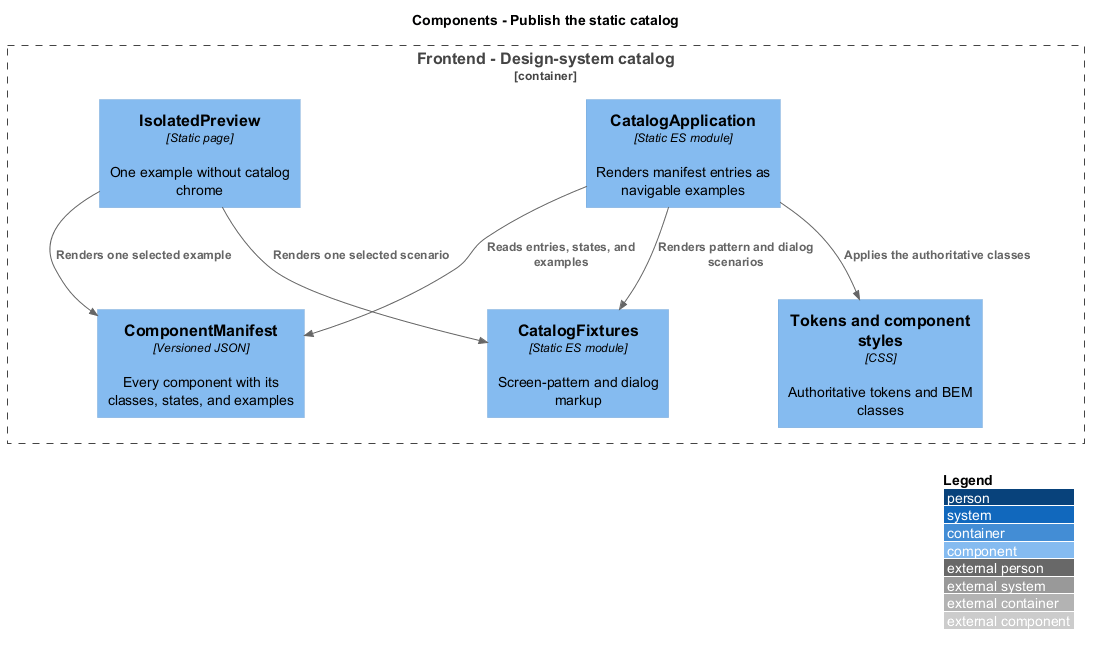

The diagram above was rendered by PlantUML. Its source (embedded in the PNG):
@startuml
!include <C4/C4_Component>
LAYOUT_WITH_LEGEND()
title Components - Publish the static catalog
Container_Boundary(catalog, "Frontend - Design-system catalog") {
 Component(docs, "CatalogApplication", "Static ES module", "Renders manifest entries as navigable examples")
 Component(manifest, "ComponentManifest", "Versioned JSON", "Every component with its classes, states, and examples")
 Component(fixtures, "CatalogFixtures", "Static ES module", "Screen-pattern and dialog markup")
 Component(styles, "Tokens and component styles", "CSS", "Authoritative tokens and BEM classes")
 Component(preview, "IsolatedPreview", "Static page", "One example without catalog chrome")
}
Rel(docs, manifest, "Reads entries, states, and examples")
Rel(docs, fixtures, "Renders pattern and dialog scenarios")
Rel(docs, styles, "Applies the authoritative classes")
Rel(preview, manifest, "Renders one selected example")
Rel(preview, fixtures, "Renders one selected scenario")
@enduml